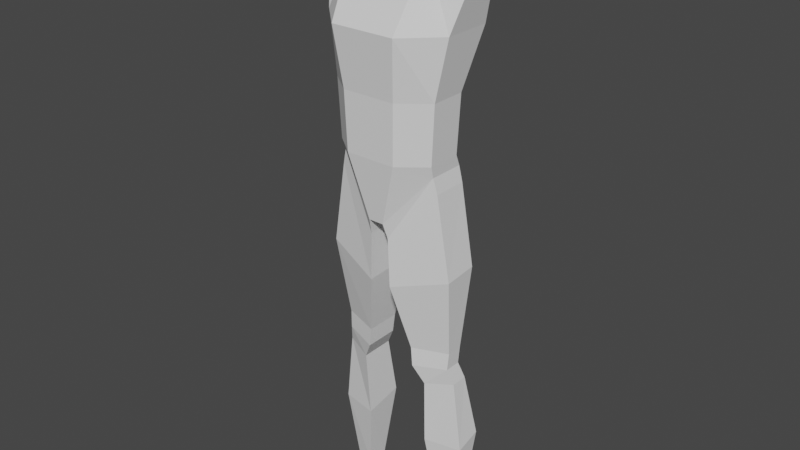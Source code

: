 # Source: Model.blend  (saved by Blender 2.80.75; exported with 4.5.12 LTS)
import bpy
from mathutils import Matrix  # noqa: F401  (used for matrix-valued properties, if any)

bpy.ops.wm.read_factory_settings(use_empty=True)
scene = bpy.context.scene
scene.name = 'Scene'

# ---- collections
col_collection = bpy.data.collections.new('Collection'); scene.collection.children.link(col_collection)

# ---- world
world_world = bpy.data.worlds.new('World'); scene.world = world_world
world_world.use_nodes = True; world_world.node_tree.nodes.clear()
_N = world_world.node_tree.nodes; _L = world_world.node_tree.links
n0 = _N.new('ShaderNodeOutputWorld'); n0.name = 'World Output'; n0.location = (300, 300)
n1 = _N.new('ShaderNodeBackground'); n1.name = 'Background'; n1.location = (10, 300)
n1.inputs[0].default_value = (0.05088, 0.05088, 0.05088, 1.0)
_L.new(n1.outputs[0], n0.inputs[0])
n0.is_active_output = True
world_world.color = (0.05088, 0.05088, 0.05088)
world_world.use_sun_shadow = False
world_world.sun_shadow_jitter_overblur = 0.0

# ---- meshes
me_cube_001 = bpy.data.meshes.new('Cube.001')
me_cube_001.from_pydata([(0.325, -0.1, 0.3), (0.5, 0.0025, 1.465), (0.325, 0.1375, 0.3), (0.5, 0.1775, 1.465), (0.0, 0.265, -0.03), (0.0, 0.2375, 1.527), (0.0, -0.21, -0.03), (0.0, -0.0775, 1.527), (0.42, 0.21, 1.125), (0.35, 0.105, 0.75), (0.33, 0.1025, 0.375), (0.42, -0.105, 1.125), (0.35, -0.1275, 0.75), (0.33, -0.1225, 0.375), (0.0, -0.31, 1.125), (0.0, -0.265, 0.75), (0.0, -0.255, 0.375), (0.0, 0.32, 1.125), (0.0, 0.2, 0.75), (0.0, 0.195, 0.375), (0.25, 0.2375, 1.527), (0.05, -0.21, -0.03), (0.05, 0.265, -0.03), (0.25, -0.0775, 1.527), (0.165, -0.255, 0.375), (0.175, -0.265, 0.75), (0.21, -0.31, 1.125), (0.165, 0.195, 0.375), (0.175, 0.2, 0.75), (0.21, 0.32, 1.125), (0.0, 0.255, 1.8), (0.0, -0.095, 1.8), (0.15, 0.255, 1.8), (0.15, -0.095, 1.8), (0.4162, 0.07119, -2.071), (0.4162, 0.1424, -2.071), (0.2873, 0.03819, -2.071), (0.2873, 0.1807, -2.071), (0.06186, -0.1801, -0.132), (0.3496, -0.09144, 0.2015), (0.3496, 0.1377, 0.2015), (0.06186, 0.1908, -0.132), (0.1606, -0.08288, -0.8852), (0.3939, -0.007824, -0.8748), (0.3939, 0.09974, -0.8748), (0.1606, 0.1465, -0.8852), (0.2391, -0.04738, -1.133), (0.4149, 0.01822, -1.102), (0.4149, 0.1296, -1.102), (0.2391, 0.1744, -1.133), (0.4369, -0.08402, -0.3375), (0.4369, 0.1392, -0.3175), (0.07159, 0.1895, -0.4318), (0.07159, -0.1763, -0.4518), (0.2272, -0.02317, -1.582), (0.4709, 0.02654, -1.582), (0.4709, 0.1959, -1.532), (0.2272, 0.2375, -1.532), (0.3869, -0.0148, -0.9883), (0.3869, 0.09467, -0.9883), (0.1724, 0.1405, -1.009), (0.1724, -0.08513, -1.009)], [], [(29, 20, 3, 8), (8, 3, 1, 11), (55, 54, 36, 34), (23, 20, 32, 33), (26, 23, 7, 14), (21, 24, 16, 6), (24, 25, 15, 16), (25, 26, 14, 15), (2, 10, 13, 0), (10, 9, 12, 13), (9, 8, 11, 12), (22, 27, 10, 2), (27, 28, 9, 10), (28, 29, 8, 9), (18, 17, 29, 28), (19, 18, 28, 27), (4, 19, 27, 22), (12, 11, 26, 25), (13, 12, 25, 24), (0, 13, 24, 21), (11, 1, 23, 26), (3, 20, 23, 1), (4, 22, 21, 6), (17, 5, 20, 29), (32, 30, 31, 33), (20, 5, 30, 32), (7, 23, 33, 31), (37, 35, 34, 36), (56, 55, 34, 35), (57, 56, 35, 37), (54, 57, 37, 36), (21, 22, 41, 38), (22, 2, 40, 41), (2, 0, 39, 40), (0, 21, 38, 39), (53, 52, 45, 42), (52, 51, 44, 45), (51, 50, 43, 44), (50, 53, 42, 43), (61, 60, 49, 46), (60, 59, 48, 49), (59, 58, 47, 48), (58, 61, 46, 47), (39, 38, 53, 50), (40, 39, 50, 51), (41, 40, 51, 52), (38, 41, 52, 53), (46, 49, 57, 54), (49, 48, 56, 57), (48, 47, 55, 56), (47, 46, 54, 55), (43, 42, 61, 58), (44, 43, 58, 59), (45, 44, 59, 60), (42, 45, 60, 61)])
_uv = me_cube_001.uv_layers.new(name='UVMap')
_uv.uv.foreach_set('vector', [0.5625, 0.4375, 0.625, 0.4375, 0.625, 0.5, 0.5625, 0.5, 0.5625, 0.5, 0.625, 0.5, 0.625, 0.75, 0.5625, 0.75, 0.375, 0.75, 0.375, 0.8125, 0.375, 0.8125, 0.375, 0.75, 0.6875, 0.75, 0.6875, 0.5, 0.6875, 0.5, 0.6875, 0.75, 0.5625, 0.8125, 0.625, 0.8125, 0.625, 0.875, 0.5625, 0.875, 0.375, 0.8125, 0.4375, 0.8125, 0.4375, 0.875, 0.375, 0.875, 0.4375, 0.8125, 0.5, 0.8125, 0.5, 0.875, 0.4375, 0.875, 0.5, 0.8125, 0.5625, 0.8125, 0.5625, 0.875, 0.5, 0.875, 0.375, 0.5, 0.4375, 0.5, 0.4375, 0.75, 0.375, 0.75, 0.4375, 0.5, 0.5, 0.5, 0.5, 0.75, 0.4375, 0.75, 0.5, 0.5, 0.5625, 0.5, 0.5625, 0.75, 0.5, 0.75, 0.375, 0.4375, 0.4375, 0.4375, 0.4375, 0.5, 0.375, 0.5, 0.4375, 0.4375, 0.5, 0.4375, 0.5, 0.5, 0.4375, 0.5, 0.5, 0.4375, 0.5625, 0.4375, 0.5625, 0.5, 0.5, 0.5, 0.5, 0.375, 0.5625, 0.375, 0.5625, 0.4375, 0.5, 0.4375, 0.4375, 0.375, 0.5, 0.375, 0.5, 0.4375, 0.4375, 0.4375, 0.375, 0.375, 0.4375, 0.375, 0.4375, 0.4375, 0.375, 0.4375, 0.5, 0.75, 0.5625, 0.75, 0.5625, 0.8125, 0.5, 0.8125, 0.4375, 0.75, 0.5, 0.75, 0.5, 0.8125, 0.4375, 0.8125, 0.375, 0.75, 0.4375, 0.75, 0.4375, 0.8125, 0.375, 0.8125, 0.5625, 0.75, 0.625, 0.75, 0.625, 0.8125, 0.5625, 0.8125, 0.625, 0.5, 0.6875, 0.5, 0.6875, 0.75, 0.625, 0.75, 0.25, 0.5, 0.3125, 0.5, 0.3125, 0.75, 0.25, 0.75, 0.5625, 0.375, 0.625, 0.375, 0.625, 0.4375, 0.5625, 0.4375, 0.6875, 0.5, 0.75, 0.5, 0.75, 0.75, 0.6875, 0.75, 0.625, 0.4375, 0.625, 0.375, 0.625, 0.375, 0.625, 0.4375, 0.625, 0.875, 0.625, 0.8125, 0.625, 0.8125, 0.625, 0.875, 0.3125, 0.5, 0.375, 0.5, 0.375, 0.75, 0.3125, 0.75, 0.375, 0.5, 0.375, 0.75, 0.375, 0.75, 0.375, 0.5, 0.375, 0.4375, 0.375, 0.5, 0.375, 0.5, 0.375, 0.4375, 0.3125, 0.75, 0.3125, 0.5, 0.3125, 0.5, 0.3125, 0.75, 0.3125, 0.75, 0.3125, 0.5, 0.3125, 0.5, 0.3125, 0.75, 0.375, 0.4375, 0.375, 0.5, 0.375, 0.5, 0.375, 0.4375, 0.375, 0.5, 0.375, 0.75, 0.375, 0.75, 0.375, 0.5, 0.375, 0.75, 0.375, 0.8125, 0.375, 0.8125, 0.375, 0.75, 0.3125, 0.75, 0.3125, 0.5, 0.3125, 0.5, 0.3125, 0.75, 0.375, 0.4375, 0.375, 0.5, 0.375, 0.5, 0.375, 0.4375, 0.375, 0.5, 0.375, 0.75, 0.375, 0.75, 0.375, 0.5, 0.375, 0.75, 0.375, 0.8125, 0.375, 0.8125, 0.375, 0.75, 0.3125, 0.75, 0.3125, 0.5, 0.3125, 0.5, 0.3125, 0.75, 0.375, 0.4375, 0.375, 0.5, 0.375, 0.5, 0.375, 0.4375, 0.375, 0.5, 0.375, 0.75, 0.375, 0.75, 0.375, 0.5, 0.375, 0.75, 0.375, 0.8125, 0.375, 0.8125, 0.375, 0.75, 0.375, 0.75, 0.375, 0.8125, 0.375, 0.8125, 0.375, 0.75, 0.375, 0.5, 0.375, 0.75, 0.375, 0.75, 0.375, 0.5, 0.375, 0.4375, 0.375, 0.5, 0.375, 0.5, 0.375, 0.4375, 0.3125, 0.75, 0.3125, 0.5, 0.3125, 0.5, 0.3125, 0.75, 0.3125, 0.75, 0.3125, 0.5, 0.3125, 0.5, 0.3125, 0.75, 0.375, 0.4375, 0.375, 0.5, 0.375, 0.5, 0.375, 0.4375, 0.375, 0.5, 0.375, 0.75, 0.375, 0.75, 0.375, 0.5, 0.375, 0.75, 0.375, 0.8125, 0.375, 0.8125, 0.375, 0.75, 0.375, 0.75, 0.375, 0.8125, 0.375, 0.8125, 0.375, 0.75, 0.375, 0.5, 0.375, 0.75, 0.375, 0.75, 0.375, 0.5, 0.375, 0.4375, 0.375, 0.5, 0.375, 0.5, 0.375, 0.4375, 0.3125, 0.75, 0.3125, 0.5, 0.3125, 0.5, 0.3125, 0.75])
me_cube_001.use_remesh_preserve_volume = False
me_cube_001.use_remesh_preserve_attributes = False
me_cube_001.use_mirror_vertex_groups = False
me_cube_001.update()

# ---- objects
ob_front_image = bpy.data.objects.new('Front_Image', None)
ob_side_image = bpy.data.objects.new('Side_Image', None)
ob_cube = bpy.data.objects.new('Cube', me_cube_001)

# ---- transforms, parenting, visibility, modifiers, constraints
ob_front_image.location = (0.0, 0.0, 0.0)
ob_front_image.rotation_euler = (1.571, -0.0, -0.0)
ob_front_image.empty_display_type = 'IMAGE'
ob_front_image.empty_display_size = 5.0
ob_front_image.empty_image_depth = 'BACK'
ob_front_image.show_empty_image_perspective = False
ob_front_image.empty_image_side = 'FRONT'
ob_front_image.lineart.crease_threshold = 0.0
ob_side_image.location = (0.0, 0.0, 0.0)
ob_side_image.rotation_euler = (1.571, -0.0, 1.571)
ob_side_image.empty_display_type = 'IMAGE'
ob_side_image.empty_display_size = 5.0
ob_side_image.empty_image_depth = 'BACK'
ob_side_image.show_empty_image_perspective = False
ob_side_image.empty_image_side = 'FRONT'
ob_side_image.lineart.crease_threshold = 0.0
ob_cube.location = (0.0, 0.0, 0.0)
ob_cube.lineart.crease_threshold = 0.0
_m = ob_cube.modifiers.new('Mirror', 'MIRROR')
_m.use_clip = True

# ---- collection membership
col_collection.objects.link(ob_front_image)
col_collection.objects.link(ob_side_image)
col_collection.objects.link(ob_cube)

# ---- scene / render settings (as saved in the file)
scene.frame_start = 1; scene.frame_end = 250; scene.frame_set(1)
scene.render.engine = 'BLENDER_EEVEE_NEXT'
scene.cycles.use_denoising = False
scene.cycles.samples = 128
scene.cycles.sampling_pattern = 'TABULATED_SOBOL'
scene.cycles.use_adaptive_sampling = False
scene.cycles.use_light_tree = False
scene.view_settings.view_transform = 'Filmic'
bpy.context.view_layer.update()

# ---- added for rendering (the .blend has no active camera and no usable light): camera, sun
cam_auto = bpy.data.cameras.new('AutoCamera')
cam_auto.lens = 50.0
cam_auto.sensor_width = 36.0
cam_auto.clip_end = 1000.0
ob_auto_camera = bpy.data.objects.new('AutoCamera', cam_auto)
scene.collection.objects.link(ob_auto_camera)
ob_auto_camera.location = (3.74447, -4.48836, 2.86024)
ob_auto_camera.rotation_euler = (1.09748, -7.21219e-08, 0.694738)
scene.camera = ob_auto_camera
light_auto_sun = bpy.data.lights.new('AutoSun', 'SUN')
light_auto_sun.energy = 3.0
light_auto_sun.angle = 0.0523599
ob_auto_sun = bpy.data.objects.new('AutoSun', light_auto_sun)
scene.collection.objects.link(ob_auto_sun)
ob_auto_sun.rotation_euler = (0.872665, 0.174533, 0.523599)
bpy.context.view_layer.update()

